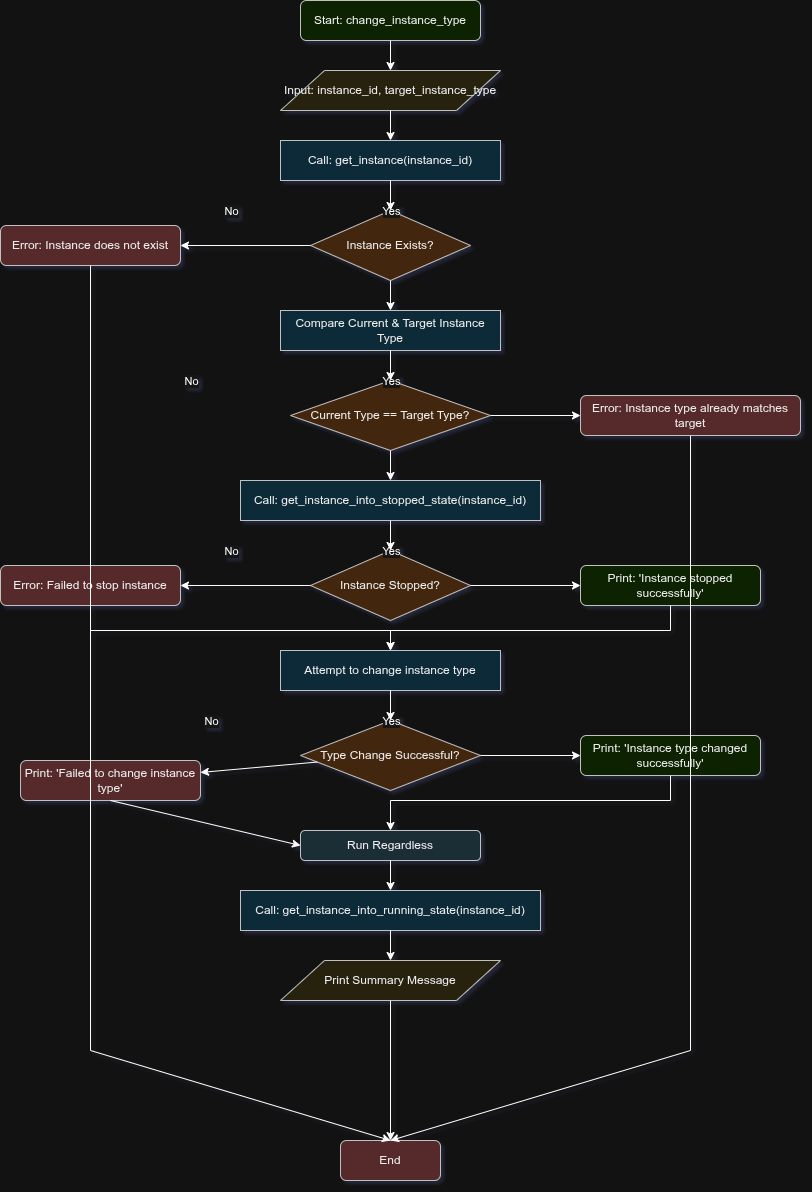

The diagram above was exported from draw.io. Its source (the exported page's mxGraphModel, read from the mxfile embedded in the PNG):
<mxGraphModel dx="1426" dy="735" grid="1" gridSize="10" guides="1" tooltips="1" connect="1" arrows="1" fold="1" page="1" pageScale="1" pageWidth="850" pageHeight="1100" math="0" shadow="0">
  <root>
    <mxCell id="0" />
    <mxCell id="1" parent="0" />
    <mxCell id="u1MYCFG9X2dzFwCAJUlx-1" value="Start: change_instance_type" style="rounded=1;whiteSpace=wrap;html=1;fillColor=#E6FFCC;strokeColor=#333333;fontColor=#000000;" vertex="1" parent="1">
      <mxGeometry x="400" y="50" width="180" height="40" as="geometry" />
    </mxCell>
    <mxCell id="u1MYCFG9X2dzFwCAJUlx-2" value="Input: instance_id, target_instance_type" style="shape=parallelogram;whiteSpace=wrap;html=1;fillColor=#F5EEDC;strokeColor=#333333;fontColor=#000000;" vertex="1" parent="1">
      <mxGeometry x="380" y="120" width="220" height="40" as="geometry" />
    </mxCell>
    <mxCell id="u1MYCFG9X2dzFwCAJUlx-3" value="Call: get_instance(instance_id)" style="whiteSpace=wrap;html=1;fillColor=#CCEEFF;strokeColor=#333333;fontColor=#000000;" vertex="1" parent="1">
      <mxGeometry x="380" y="190" width="220" height="40" as="geometry" />
    </mxCell>
    <mxCell id="u1MYCFG9X2dzFwCAJUlx-4" value="Instance Exists?" style="rhombus;whiteSpace=wrap;html=1;fillColor=#FFDDC1;strokeColor=#333333;fontColor=#000000;" vertex="1" parent="1">
      <mxGeometry x="410" y="260" width="160" height="70" as="geometry" />
    </mxCell>
    <mxCell id="u1MYCFG9X2dzFwCAJUlx-5" value="No" style="edgeLabel;html=1;align=center;verticalAlign=middle;resizable=0;points=[];" vertex="1" connectable="0" parent="u1MYCFG9X2dzFwCAJUlx-4">
      <mxGeometry x="-0.5" relative="1" as="geometry" />
    </mxCell>
    <mxCell id="u1MYCFG9X2dzFwCAJUlx-6" value="Yes" style="edgeLabel;html=1;align=center;verticalAlign=middle;resizable=0;points=[];" vertex="1" connectable="0" parent="u1MYCFG9X2dzFwCAJUlx-4">
      <mxGeometry x="0.5" relative="1" as="geometry" />
    </mxCell>
    <mxCell id="u1MYCFG9X2dzFwCAJUlx-7" value="Error: Instance does not exist" style="rounded=1;whiteSpace=wrap;html=1;fillColor=#FFCCCC;strokeColor=#333333;fontColor=#000000;" vertex="1" parent="1">
      <mxGeometry x="100" y="275" width="180" height="40" as="geometry" />
    </mxCell>
    <mxCell id="u1MYCFG9X2dzFwCAJUlx-8" value="Compare Current &amp; Target Instance Type" style="whiteSpace=wrap;html=1;fillColor=#CCEEFF;strokeColor=#333333;fontColor=#000000;" vertex="1" parent="1">
      <mxGeometry x="380" y="360" width="220" height="40" as="geometry" />
    </mxCell>
    <mxCell id="u1MYCFG9X2dzFwCAJUlx-9" value="Current Type == Target Type?" style="rhombus;whiteSpace=wrap;html=1;fillColor=#FFDDC1;strokeColor=#333333;fontColor=#000000;" vertex="1" parent="1">
      <mxGeometry x="390" y="430" width="200" height="70" as="geometry" />
    </mxCell>
    <mxCell id="u1MYCFG9X2dzFwCAJUlx-10" value="Yes" style="edgeLabel;html=1;align=center;verticalAlign=middle;resizable=0;points=[];" vertex="1" connectable="0" parent="u1MYCFG9X2dzFwCAJUlx-9">
      <mxGeometry x="0.5" relative="1" as="geometry" />
    </mxCell>
    <mxCell id="u1MYCFG9X2dzFwCAJUlx-11" value="No" style="edgeLabel;html=1;align=center;verticalAlign=middle;resizable=0;points=[];" vertex="1" connectable="0" parent="u1MYCFG9X2dzFwCAJUlx-9">
      <mxGeometry x="-0.5" relative="1" as="geometry" />
    </mxCell>
    <mxCell id="u1MYCFG9X2dzFwCAJUlx-12" value="Error: Instance type already matches target" style="rounded=1;whiteSpace=wrap;html=1;fillColor=#FFCCCC;strokeColor=#333333;fontColor=#000000;" vertex="1" parent="1">
      <mxGeometry x="680" y="445" width="220" height="40" as="geometry" />
    </mxCell>
    <mxCell id="u1MYCFG9X2dzFwCAJUlx-13" value="Call: get_instance_into_stopped_state(instance_id)" style="whiteSpace=wrap;html=1;fillColor=#CCEEFF;strokeColor=#333333;fontColor=#000000;" vertex="1" parent="1">
      <mxGeometry x="340" y="530" width="300" height="40" as="geometry" />
    </mxCell>
    <mxCell id="u1MYCFG9X2dzFwCAJUlx-14" value="Instance Stopped?" style="rhombus;whiteSpace=wrap;html=1;fillColor=#FFDDC1;strokeColor=#333333;fontColor=#000000;" vertex="1" parent="1">
      <mxGeometry x="410" y="600" width="160" height="70" as="geometry" />
    </mxCell>
    <mxCell id="u1MYCFG9X2dzFwCAJUlx-15" value="No" style="edgeLabel;html=1;align=center;verticalAlign=middle;resizable=0;points=[];" vertex="1" connectable="0" parent="u1MYCFG9X2dzFwCAJUlx-14">
      <mxGeometry x="-0.5" relative="1" as="geometry" />
    </mxCell>
    <mxCell id="u1MYCFG9X2dzFwCAJUlx-16" value="Yes" style="edgeLabel;html=1;align=center;verticalAlign=middle;resizable=0;points=[];" vertex="1" connectable="0" parent="u1MYCFG9X2dzFwCAJUlx-14">
      <mxGeometry x="0.5" relative="1" as="geometry" />
    </mxCell>
    <mxCell id="u1MYCFG9X2dzFwCAJUlx-17" value="Error: Failed to stop instance" style="rounded=1;whiteSpace=wrap;html=1;fillColor=#FFCCCC;strokeColor=#333333;fontColor=#000000;" vertex="1" parent="1">
      <mxGeometry x="100" y="615" width="180" height="40" as="geometry" />
    </mxCell>
    <mxCell id="u1MYCFG9X2dzFwCAJUlx-18" value="Print: 'Instance stopped successfully'" style="rounded=1;whiteSpace=wrap;html=1;fillColor=#E6FFCC;strokeColor=#333333;fontColor=#000000;" vertex="1" parent="1">
      <mxGeometry x="680" y="615" width="180" height="40" as="geometry" />
    </mxCell>
    <mxCell id="u1MYCFG9X2dzFwCAJUlx-19" value="Attempt to change instance type" style="whiteSpace=wrap;html=1;fillColor=#CCEEFF;strokeColor=#333333;fontColor=#000000;" vertex="1" parent="1">
      <mxGeometry x="380" y="700" width="220" height="40" as="geometry" />
    </mxCell>
    <mxCell id="u1MYCFG9X2dzFwCAJUlx-20" value="Type Change Successful?" style="rhombus;whiteSpace=wrap;html=1;fillColor=#FFDDC1;strokeColor=#333333;fontColor=#000000;" vertex="1" parent="1">
      <mxGeometry x="400" y="770" width="180" height="70" as="geometry" />
    </mxCell>
    <mxCell id="u1MYCFG9X2dzFwCAJUlx-21" value="No" style="edgeLabel;html=1;align=center;verticalAlign=middle;resizable=0;points=[];" vertex="1" connectable="0" parent="u1MYCFG9X2dzFwCAJUlx-20">
      <mxGeometry x="-0.5" relative="1" as="geometry" />
    </mxCell>
    <mxCell id="u1MYCFG9X2dzFwCAJUlx-22" value="Yes" style="edgeLabel;html=1;align=center;verticalAlign=middle;resizable=0;points=[];" vertex="1" connectable="0" parent="u1MYCFG9X2dzFwCAJUlx-20">
      <mxGeometry x="0.5" relative="1" as="geometry" />
    </mxCell>
    <mxCell id="u1MYCFG9X2dzFwCAJUlx-23" value="Print: 'Failed to change instance type'" style="rounded=1;whiteSpace=wrap;html=1;fillColor=#FFCCCC;strokeColor=#333333;fontColor=#000000;" vertex="1" parent="1">
      <mxGeometry x="120" y="810" width="180" height="40" as="geometry" />
    </mxCell>
    <mxCell id="u1MYCFG9X2dzFwCAJUlx-24" value="Print: 'Instance type changed successfully'" style="rounded=1;whiteSpace=wrap;html=1;fillColor=#E6FFCC;strokeColor=#333333;fontColor=#000000;" vertex="1" parent="1">
      <mxGeometry x="680" y="785" width="180" height="40" as="geometry" />
    </mxCell>
    <mxCell id="u1MYCFG9X2dzFwCAJUlx-25" value="Run Regardless" style="rounded=1;whiteSpace=wrap;html=1;fillColor=#D0E6F0;strokeColor=#333333;fontColor=#000000;" vertex="1" parent="1">
      <mxGeometry x="400" y="880" width="180" height="30" as="geometry" />
    </mxCell>
    <mxCell id="u1MYCFG9X2dzFwCAJUlx-26" value="Call: get_instance_into_running_state(instance_id)" style="whiteSpace=wrap;html=1;fillColor=#CCEEFF;strokeColor=#333333;fontColor=#000000;" vertex="1" parent="1">
      <mxGeometry x="340" y="940" width="300" height="40" as="geometry" />
    </mxCell>
    <mxCell id="u1MYCFG9X2dzFwCAJUlx-27" value="Print Summary Message" style="shape=parallelogram;whiteSpace=wrap;html=1;fillColor=#F5EEDC;strokeColor=#333333;fontColor=#000000;" vertex="1" parent="1">
      <mxGeometry x="380" y="1010" width="220" height="40" as="geometry" />
    </mxCell>
    <mxCell id="u1MYCFG9X2dzFwCAJUlx-28" value="End" style="rounded=1;whiteSpace=wrap;html=1;fillColor=#FFCCCC;strokeColor=#333333;fontColor=#000000;" vertex="1" parent="1">
      <mxGeometry x="440" y="1190" width="100" height="40" as="geometry" />
    </mxCell>
    <mxCell id="u1MYCFG9X2dzFwCAJUlx-29" value="" style="endArrow=classic;html=1;rounded=0;" edge="1" parent="1" source="u1MYCFG9X2dzFwCAJUlx-1" target="u1MYCFG9X2dzFwCAJUlx-2">
      <mxGeometry width="50" height="50" relative="1" as="geometry">
        <mxPoint x="490" y="90" as="sourcePoint" />
        <mxPoint x="490" y="120" as="targetPoint" />
      </mxGeometry>
    </mxCell>
    <mxCell id="u1MYCFG9X2dzFwCAJUlx-30" value="" style="endArrow=classic;html=1;rounded=0;" edge="1" parent="1" source="u1MYCFG9X2dzFwCAJUlx-2" target="u1MYCFG9X2dzFwCAJUlx-3">
      <mxGeometry width="50" height="50" relative="1" as="geometry">
        <mxPoint x="490" y="160" as="sourcePoint" />
        <mxPoint x="490" y="190" as="targetPoint" />
      </mxGeometry>
    </mxCell>
    <mxCell id="u1MYCFG9X2dzFwCAJUlx-31" value="" style="endArrow=classic;html=1;rounded=0;" edge="1" parent="1" source="u1MYCFG9X2dzFwCAJUlx-3" target="u1MYCFG9X2dzFwCAJUlx-4">
      <mxGeometry width="50" height="50" relative="1" as="geometry">
        <mxPoint x="490" y="230" as="sourcePoint" />
        <mxPoint x="490" y="260" as="targetPoint" />
      </mxGeometry>
    </mxCell>
    <mxCell id="u1MYCFG9X2dzFwCAJUlx-32" value="" style="endArrow=classic;html=1;rounded=0;" edge="1" parent="1" source="u1MYCFG9X2dzFwCAJUlx-4" target="u1MYCFG9X2dzFwCAJUlx-7">
      <mxGeometry width="50" height="50" relative="1" as="geometry">
        <mxPoint x="410" y="295" as="sourcePoint" />
        <mxPoint x="280" y="295" as="targetPoint" />
      </mxGeometry>
    </mxCell>
    <mxCell id="u1MYCFG9X2dzFwCAJUlx-33" value="" style="endArrow=classic;html=1;rounded=0;" edge="1" parent="1" source="u1MYCFG9X2dzFwCAJUlx-4" target="u1MYCFG9X2dzFwCAJUlx-8">
      <mxGeometry width="50" height="50" relative="1" as="geometry">
        <mxPoint x="490" y="330" as="sourcePoint" />
        <mxPoint x="490" y="360" as="targetPoint" />
      </mxGeometry>
    </mxCell>
    <mxCell id="u1MYCFG9X2dzFwCAJUlx-34" value="" style="endArrow=classic;html=1;rounded=0;" edge="1" parent="1" source="u1MYCFG9X2dzFwCAJUlx-8" target="u1MYCFG9X2dzFwCAJUlx-9">
      <mxGeometry width="50" height="50" relative="1" as="geometry">
        <mxPoint x="490" y="400" as="sourcePoint" />
        <mxPoint x="490" y="430" as="targetPoint" />
      </mxGeometry>
    </mxCell>
    <mxCell id="u1MYCFG9X2dzFwCAJUlx-35" value="" style="endArrow=classic;html=1;rounded=0;" edge="1" parent="1" source="u1MYCFG9X2dzFwCAJUlx-9" target="u1MYCFG9X2dzFwCAJUlx-12">
      <mxGeometry width="50" height="50" relative="1" as="geometry">
        <mxPoint x="590" y="465" as="sourcePoint" />
        <mxPoint x="680" y="465" as="targetPoint" />
      </mxGeometry>
    </mxCell>
    <mxCell id="u1MYCFG9X2dzFwCAJUlx-36" value="" style="endArrow=classic;html=1;rounded=0;" edge="1" parent="1" source="u1MYCFG9X2dzFwCAJUlx-9" target="u1MYCFG9X2dzFwCAJUlx-13">
      <mxGeometry width="50" height="50" relative="1" as="geometry">
        <mxPoint x="490" y="500" as="sourcePoint" />
        <mxPoint x="490" y="530" as="targetPoint" />
      </mxGeometry>
    </mxCell>
    <mxCell id="u1MYCFG9X2dzFwCAJUlx-37" value="" style="endArrow=classic;html=1;rounded=0;" edge="1" parent="1" source="u1MYCFG9X2dzFwCAJUlx-13" target="u1MYCFG9X2dzFwCAJUlx-14">
      <mxGeometry width="50" height="50" relative="1" as="geometry">
        <mxPoint x="490" y="570" as="sourcePoint" />
        <mxPoint x="490" y="600" as="targetPoint" />
      </mxGeometry>
    </mxCell>
    <mxCell id="u1MYCFG9X2dzFwCAJUlx-38" value="" style="endArrow=classic;html=1;rounded=0;" edge="1" parent="1" source="u1MYCFG9X2dzFwCAJUlx-14" target="u1MYCFG9X2dzFwCAJUlx-17">
      <mxGeometry width="50" height="50" relative="1" as="geometry">
        <mxPoint x="410" y="635" as="sourcePoint" />
        <mxPoint x="280" y="635" as="targetPoint" />
      </mxGeometry>
    </mxCell>
    <mxCell id="u1MYCFG9X2dzFwCAJUlx-39" value="" style="endArrow=classic;html=1;rounded=0;" edge="1" parent="1" source="u1MYCFG9X2dzFwCAJUlx-14" target="u1MYCFG9X2dzFwCAJUlx-18">
      <mxGeometry width="50" height="50" relative="1" as="geometry">
        <mxPoint x="570" y="635" as="sourcePoint" />
        <mxPoint x="680" y="635" as="targetPoint" />
      </mxGeometry>
    </mxCell>
    <mxCell id="u1MYCFG9X2dzFwCAJUlx-40" value="" style="endArrow=classic;html=1;rounded=0;entryX=0.5;entryY=0;entryDx=0;entryDy=0;" edge="1" parent="1" source="u1MYCFG9X2dzFwCAJUlx-18" target="u1MYCFG9X2dzFwCAJUlx-19">
      <mxGeometry width="50" height="50" relative="1" as="geometry">
        <mxPoint x="770" y="655" as="sourcePoint" />
        <mxPoint x="490" y="700" as="targetPoint" />
        <Array as="points">
          <mxPoint x="770" y="680" />
          <mxPoint x="490" y="680" />
        </Array>
      </mxGeometry>
    </mxCell>
    <mxCell id="u1MYCFG9X2dzFwCAJUlx-41" value="" style="endArrow=classic;html=1;rounded=0;entryX=0.5;entryY=0;entryDx=0;entryDy=0;" edge="1" parent="1" source="u1MYCFG9X2dzFwCAJUlx-17" target="u1MYCFG9X2dzFwCAJUlx-19">
      <mxGeometry width="50" height="50" relative="1" as="geometry">
        <mxPoint x="190" y="655" as="sourcePoint" />
        <mxPoint x="490" y="700" as="targetPoint" />
        <Array as="points">
          <mxPoint x="190" y="680" />
          <mxPoint x="490" y="680" />
        </Array>
      </mxGeometry>
    </mxCell>
    <mxCell id="u1MYCFG9X2dzFwCAJUlx-42" value="" style="endArrow=classic;html=1;rounded=0;" edge="1" parent="1" source="u1MYCFG9X2dzFwCAJUlx-19" target="u1MYCFG9X2dzFwCAJUlx-20">
      <mxGeometry width="50" height="50" relative="1" as="geometry">
        <mxPoint x="490" y="740" as="sourcePoint" />
        <mxPoint x="490" y="770" as="targetPoint" />
      </mxGeometry>
    </mxCell>
    <mxCell id="u1MYCFG9X2dzFwCAJUlx-43" value="" style="endArrow=classic;html=1;rounded=0;" edge="1" parent="1" source="u1MYCFG9X2dzFwCAJUlx-20" target="u1MYCFG9X2dzFwCAJUlx-23">
      <mxGeometry width="50" height="50" relative="1" as="geometry">
        <mxPoint x="400" y="805" as="sourcePoint" />
        <mxPoint x="280" y="805" as="targetPoint" />
      </mxGeometry>
    </mxCell>
    <mxCell id="u1MYCFG9X2dzFwCAJUlx-44" value="" style="endArrow=classic;html=1;rounded=0;" edge="1" parent="1" source="u1MYCFG9X2dzFwCAJUlx-20" target="u1MYCFG9X2dzFwCAJUlx-24">
      <mxGeometry width="50" height="50" relative="1" as="geometry">
        <mxPoint x="580" y="805" as="sourcePoint" />
        <mxPoint x="680" y="805" as="targetPoint" />
      </mxGeometry>
    </mxCell>
    <mxCell id="u1MYCFG9X2dzFwCAJUlx-45" value="" style="endArrow=classic;html=1;rounded=0;" edge="1" parent="1" source="u1MYCFG9X2dzFwCAJUlx-24" target="u1MYCFG9X2dzFwCAJUlx-25">
      <mxGeometry width="50" height="50" relative="1" as="geometry">
        <mxPoint x="770" y="825" as="sourcePoint" />
        <mxPoint x="490" y="880" as="targetPoint" />
        <Array as="points">
          <mxPoint x="770" y="850" />
          <mxPoint x="490" y="850" />
        </Array>
      </mxGeometry>
    </mxCell>
    <mxCell id="u1MYCFG9X2dzFwCAJUlx-47" value="" style="endArrow=classic;html=1;rounded=0;" edge="1" parent="1" source="u1MYCFG9X2dzFwCAJUlx-25" target="u1MYCFG9X2dzFwCAJUlx-26">
      <mxGeometry width="50" height="50" relative="1" as="geometry">
        <mxPoint x="490" y="910" as="sourcePoint" />
        <mxPoint x="490" y="940" as="targetPoint" />
      </mxGeometry>
    </mxCell>
    <mxCell id="u1MYCFG9X2dzFwCAJUlx-48" value="" style="endArrow=classic;html=1;rounded=0;" edge="1" parent="1" source="u1MYCFG9X2dzFwCAJUlx-26" target="u1MYCFG9X2dzFwCAJUlx-27">
      <mxGeometry width="50" height="50" relative="1" as="geometry">
        <mxPoint x="490" y="980" as="sourcePoint" />
        <mxPoint x="490" y="1010" as="targetPoint" />
      </mxGeometry>
    </mxCell>
    <mxCell id="u1MYCFG9X2dzFwCAJUlx-49" value="" style="endArrow=classic;html=1;rounded=0;" edge="1" parent="1" source="u1MYCFG9X2dzFwCAJUlx-27" target="u1MYCFG9X2dzFwCAJUlx-28">
      <mxGeometry width="50" height="50" relative="1" as="geometry">
        <mxPoint x="490" y="1050" as="sourcePoint" />
        <mxPoint x="490" y="1080" as="targetPoint" />
      </mxGeometry>
    </mxCell>
    <mxCell id="u1MYCFG9X2dzFwCAJUlx-50" value="" style="endArrow=classic;html=1;rounded=0;entryX=0.5;entryY=0;entryDx=0;entryDy=0;" edge="1" parent="1" source="u1MYCFG9X2dzFwCAJUlx-7" target="u1MYCFG9X2dzFwCAJUlx-28">
      <mxGeometry width="50" height="50" relative="1" as="geometry">
        <mxPoint x="190" y="315" as="sourcePoint" />
        <mxPoint x="490" y="1080" as="targetPoint" />
        <Array as="points">
          <mxPoint x="190" y="1100" />
        </Array>
      </mxGeometry>
    </mxCell>
    <mxCell id="u1MYCFG9X2dzFwCAJUlx-51" value="" style="endArrow=classic;html=1;rounded=0;entryX=0.5;entryY=0;entryDx=0;entryDy=0;" edge="1" parent="1" source="u1MYCFG9X2dzFwCAJUlx-12" target="u1MYCFG9X2dzFwCAJUlx-28">
      <mxGeometry width="50" height="50" relative="1" as="geometry">
        <mxPoint x="790" y="485" as="sourcePoint" />
        <mxPoint x="490" y="1080" as="targetPoint" />
        <Array as="points">
          <mxPoint x="790" y="1100" />
        </Array>
      </mxGeometry>
    </mxCell>
    <mxCell id="u1MYCFG9X2dzFwCAJUlx-52" value="" style="endArrow=classic;html=1;rounded=0;entryX=0;entryY=0.5;entryDx=0;entryDy=0;exitX=0.5;exitY=1;exitDx=0;exitDy=0;" edge="1" parent="1" source="u1MYCFG9X2dzFwCAJUlx-23" target="u1MYCFG9X2dzFwCAJUlx-25">
      <mxGeometry width="50" height="50" relative="1" as="geometry">
        <mxPoint x="400" y="840" as="sourcePoint" />
        <mxPoint x="450" y="790" as="targetPoint" />
      </mxGeometry>
    </mxCell>
  </root>
</mxGraphModel>